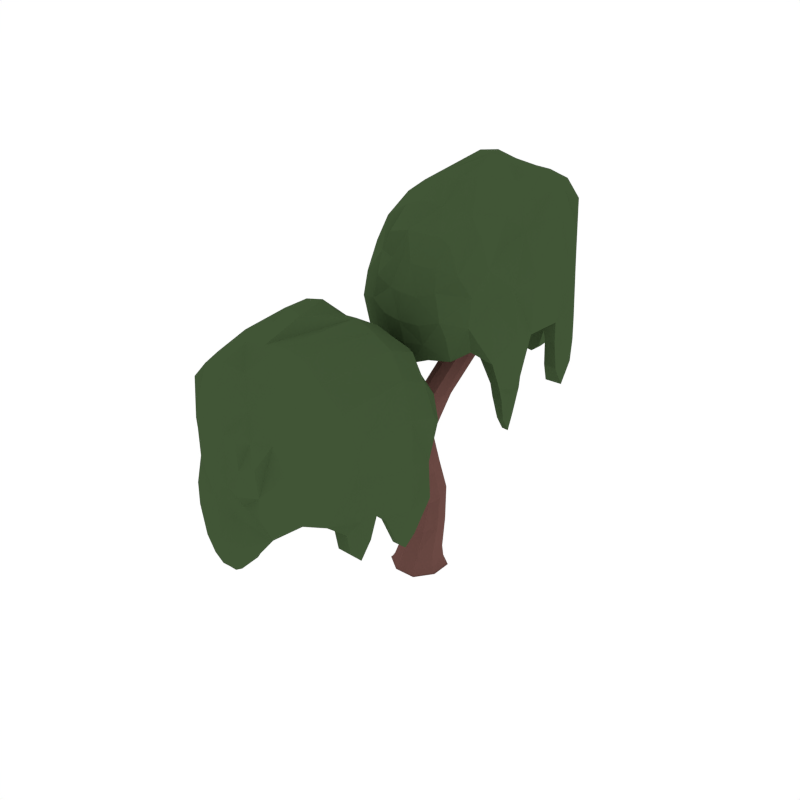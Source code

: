 # Source: Willow_5.blend  (saved by Blender 2.79.0; exported with 4.5.12 LTS)
import bpy
from mathutils import Matrix  # noqa: F401  (used for matrix-valued properties, if any)

bpy.ops.wm.read_factory_settings(use_empty=True)
scene = bpy.context.scene
scene.name = 'Scene'

# ---- collections
col_collection_1 = bpy.data.collections.new('Collection 1'); scene.collection.children.link(col_collection_1)

# ---- materials (node trees are filled in below, after node groups)
mat_wood = bpy.data.materials.new('Wood')
mat_wood.alpha_threshold = 0.0
mat_wood.diffuse_color = (0.1529, 0.07036, 0.05951, 1.0)
mat_wood.roughness = 0.5
mat_darkgreen = bpy.data.materials.new('DarkGreen')
mat_darkgreen.alpha_threshold = 0.0
mat_darkgreen.diffuse_color = (0.05316, 0.09084, 0.03697, 1.0)
mat_darkgreen.roughness = 0.5
mat_green = bpy.data.materials.new('Green')
mat_green.alpha_threshold = 0.0
mat_green.diffuse_color = (0.08744, 0.1523, 0.05986, 1.0)
mat_green.roughness = 0.5

# ---- material node trees

# ---- world
world_world = bpy.data.worlds.new('World'); scene.world = world_world
world_world.color = (1.0, 1.0, 1.0)
world_world.use_sun_shadow = False
world_world.sun_shadow_jitter_overblur = 0.0
world_world.cycles.sampling_method = 'NONE'
world_world.cycles.sample_map_resolution = 256

# ---- meshes
me_cube_046 = bpy.data.meshes.new('Cube.046')
me_cube_046.from_pydata([(0.08535, 0.03968, 0.6271), (0.001024, 0.01515, 0.001235), (0.04479, 0.03562, 1.181), (-0.1316, 0.05867, 0.02632), (0.04455, 0.1478, 0.02628), (0.1336, -0.02837, 0.02652), (-0.04249, -0.1175, 0.02656), (-0.04999, -0.1403, -0.007932), (0.1565, -0.03587, -0.007931), (0.05204, 0.1706, -0.007934), (-0.1544, 0.06616, -0.007935), (-0.0517, -0.5033, 1.057), (-0.01187, -0.1804, 0.8112), (-0.05054, -0.1298, 0.8892), (0.06381, -0.1423, 0.8614), (0.07696, -0.5433, 1.026), (0.03031, -0.4622, 1.062), (-0.01023, -0.8265, 1.531), (0.06954, -0.7325, 1.293), (-0.01573, -0.7729, 1.299), (0.0207, -0.6422, 1.319), (-0.06457, -0.6826, 1.325), (-0.0811, -1.034, 1.107), (-0.1032, 0.1045, 0.2771), (0.03761, 0.165, 0.3017), (0.1077, 0.04678, 0.2544), (-0.03308, -0.01369, 0.2298), (-0.07268, 0.06962, 0.665), (-0.02119, 0.000342, 0.5746), (0.03387, 0.109, 0.7175), (0.2647, 0.2734, 1.762), (0.1084, 0.1171, 1.131), (0.1634, 0.02572, 1.157), (0.09979, -0.05573, 1.207), (0.3188, 0.2288, 2.027), (0.3241, 0.2047, 1.768), (0.2048, 0.205, 1.794), (0.2642, 0.1362, 1.799), (0.1936, 0.1021, 1.502), (0.137, 0.1711, 1.477), (0.2561, 0.1628, 1.455), (0.1328, 0.6041, 1.709), (0.1914, 0.7274, 1.78), (0.1805, 0.6201, 1.632), (0.2063, 0.5896, 1.756), (0.254, 0.6056, 1.679), (0.2579, 0.3528, 1.505), (0.2104, 0.3594, 1.586), (0.1845, 0.3547, 1.453), (0.137, 0.3613, 1.533), (-0.009455, -0.4034, 0.9127), (0.0236, -0.2998, 1.002), (0.06551, -0.3609, 0.9437), (-0.05137, -0.3423, 0.9711), (-0.1983, -1.227, 1.167), (-0.1871, -0.9932, 1.128), (-0.1279, -1.053, 1.18), (-0.1403, -0.9739, 1.056), (-0.041, -0.6289, 0.9827), (-0.03398, -0.7556, 1.106), (-0.1008, -0.6706, 1.059), (0.02585, -0.7138, 1.03), (-0.03759, -0.1025, -0.001056), (0.07935, -0.1397, -0.007931), (0.1187, -0.02347, -0.001056), (0.1559, 0.09347, -0.007932), (0.03964, 0.1328, -0.001058), (-0.0773, 0.17, -0.007935), (-0.1166, 0.05376, -0.001057), (-0.131, -0.0517, 0.02645), (0.05509, -0.01318, 0.2304), (0.1076, 0.1212, 0.284), (-0.05004, 0.1642, 0.3013), (-0.1141, 0.06674, 0.1107), (0.03942, 0.1417, 0.1168), (0.1168, -0.006184, 0.1053), (-0.03674, -0.08116, 0.0992), (0.06783, -0.1169, 0.0266), (0.1331, 0.08192, 0.02639), (-0.06581, 0.1473, 0.02625), (-0.1538, -0.06318, -0.007934), (-0.04776, -0.1335, -0.003895), (0.1497, -0.03364, -0.003903), (0.04982, 0.1638, -0.003963), (-0.1476, 0.06393, -0.003955), (-0.01124, -0.292, 0.8622), (0.06201, -0.2502, 0.9049), (0.04084, -0.1881, 1.041), (-0.05108, -0.2389, 0.9314), (0.09891, -0.0783, 0.9671), (-0.04917, -0.1648, 0.8373), (0.03737, -0.3976, 0.9138), (0.06443, -0.3196, 0.9805), (-0.07241, -0.5753, 1.047), (-0.02277, -0.4628, 1.069), (0.02946, -0.5378, 1.144), (0.07776, -0.6257, 1.116), (-0.055, -0.5783, 1.148), (-0.01393, -0.7091, 1.14), (0.03904, -0.7757, 1.289), (0.06652, -0.6769, 1.305), (-0.06138, -0.7374, 1.314), (-0.03423, -0.6402, 1.329), (-0.02071, -0.8457, 1.468), (-0.05734, -0.778, 1.488), (0.04324, -0.8155, 1.463), (0.00661, -0.7477, 1.483), (-0.1036, 0.03048, 0.2471), (0.04504, 0.002666, 0.5786), (0.08616, 0.08418, 0.6851), (-0.03219, 0.1066, 0.7142), (-0.09169, 0.1221, 0.4777), (0.0366, 0.17, 0.5216), (0.09949, 0.07917, 0.4397), (-0.02881, 0.03134, 0.3958), (-0.07366, 0.02517, 0.6063), (-0.01842, -0.06611, 0.9945), (0.03469, -0.1738, 0.8171), (0.07142, -0.04353, 0.7799), (-0.05575, -0.02404, 0.8113), (-0.01422, -0.07935, 0.7263), (0.0507, 0.06398, 0.9129), (0.1631, 0.05505, 1.395), (0.2261, 0.122, 1.348), (0.1072, 0.1299, 1.369), (0.1664, 0.2275, 1.326), (0.0568, -0.0319, 1.205), (0.06242, 0.1007, 1.15), (0.1522, 0.09029, 1.131), (0.1449, -0.03637, 1.189), (0.3061, 0.1689, 1.972), (0.35, 0.2251, 1.956), (0.2605, 0.2206, 1.975), (0.3044, 0.2768, 1.959), (0.2195, 0.257, 1.777), (0.2584, 0.2416, 1.449), (0.2386, 0.1163, 1.486), (0.22, 0.1529, 1.803), (0.138, 0.2522, 1.475), (0.3099, 0.2555, 1.756), (0.3085, 0.1538, 1.786), (0.1501, 0.1202, 1.5), (0.2183, 0.1182, 1.609), (0.1607, 0.1869, 1.591), (0.2798, 0.1798, 1.566), (0.225, 0.2804, 1.587), (0.1822, 0.712, 1.712), (0.2374, 0.6988, 1.747), (0.1464, 0.6947, 1.77), (0.2016, 0.6816, 1.805), (0.1576, 0.5922, 1.752), (0.1424, 0.3587, 1.48), (0.233, 0.3518, 1.459), (0.2485, 0.5946, 1.73), (0.1618, 0.3618, 1.58), (0.1382, 0.6164, 1.659), (0.2292, 0.6163, 1.636), (0.2525, 0.3559, 1.558), (0.2559, 0.4797, 1.593), (0.2084, 0.4745, 1.671), (0.1825, 0.4887, 1.543), (0.1349, 0.4836, 1.622), (0.05493, -0.6168, 1.016), (0.07455, -0.4922, 1.046), (-0.04802, -0.3834, 0.934), (-0.0255, -0.3059, 1.001), (-0.01616, -0.5155, 0.9553), (0.02708, -0.3911, 1.029), (0.07145, -0.4626, 0.9825), (-0.05154, -0.4329, 1.012), (-0.2169, -1.159, 1.161), (-0.177, -1.195, 1.199), (-0.1476, -1.188, 1.148), (-0.1875, -1.153, 1.11), (-0.08824, -1.061, 1.157), (0.005676, -0.6584, 0.9875), (-0.1771, -0.9707, 1.079), (-0.08406, -0.721, 1.102), (0.01435, -0.7585, 1.08), (-0.1005, -0.9969, 1.063), (-0.08592, -0.6311, 1.009), (-0.1707, -1.026, 1.172), (-0.08278, -0.7722, 1.011), (-0.07294, -0.8807, 1.139), (-0.1385, -0.8048, 1.088), (-0.01719, -0.8482, 1.062), (-0.1143, -0.0432, -0.002839), (0.05937, -0.1002, -0.002838), (-0.05732, 0.1305, -0.002841), (0.1164, 0.07349, -0.002839), (-0.1139, -0.02596, 0.1034), (0.05942, -0.08064, 0.0994), (0.1165, 0.08651, 0.1125), (-0.05667, 0.1412, 0.1167), (0.07593, -0.1329, -0.003884), (0.1491, 0.09004, -0.003935), (-0.07389, 0.1632, -0.003973), (-0.1471, -0.05977, -0.003924), (-0.04819, -0.2759, 0.8859), (0.03406, -0.2844, 0.8665), (0.08046, -0.1871, 0.9921), (-0.01756, -0.1792, 1.014), (-0.06317, -0.6472, 1.124), (0.04819, -0.6889, 1.097), (-0.02501, -0.5364, 1.153), (0.07489, -0.5712, 1.129), (0.04283, -0.751, 1.429), (-0.03175, -0.7236, 1.447), (0.02252, -0.824, 1.418), (-0.05191, -0.7959, 1.436), (-0.0927, 0.06504, 0.4255), (0.05143, 0.03231, 0.3975), (0.09975, 0.1368, 0.4914), (-0.0429, 0.1685, 0.5204), (0.09136, 0.01482, 0.8906), (-0.05598, -0.06086, 0.7551), (-0.01331, 0.03073, 0.9169), (0.03857, -0.07505, 0.7322), (0.2082, 0.07121, 1.379), (0.1199, 0.07434, 1.393), (0.2257, 0.21, 1.346), (0.1246, 0.2196, 1.366), (0.3279, 0.1802, 1.918), (0.262, 0.1777, 1.931), (0.3277, 0.2581, 1.903), (0.261, 0.2567, 1.918), (0.1674, 0.2597, 1.562), (0.2687, 0.2511, 1.538), (0.263, 0.1326, 1.593), (0.1745, 0.1363, 1.61), (0.1514, 0.6823, 1.716), (0.2188, 0.6839, 1.699), (0.2331, 0.6641, 1.768), (0.1658, 0.6614, 1.784), (0.1597, 0.4772, 1.666), (0.1403, 0.489, 1.57), (0.2311, 0.485, 1.548), (0.2505, 0.4754, 1.644), (0.04102, -0.5302, 0.9604), (0.06968, -0.4162, 1.01), (-0.06055, -0.5039, 0.9847), (-0.02409, -0.3943, 1.032), (-0.2, -1.104, 1.117), (-0.1939, -1.138, 1.183), (-0.1382, -1.162, 1.173), (-0.1469, -1.124, 1.107), (-0.02702, -0.8859, 1.113), (-0.0377, -0.7996, 1.017), (-0.1254, -0.7719, 1.037), (-0.1213, -0.8484, 1.133), (-0.1403, -0.5912, 1.82), (0.1034, -0.6136, 1.793), (-0.09379, -0.3559, 1.6), (0.1144, -0.3654, 1.591), (-0.04646, -0.2303, 1.354), (-0.2455, -0.309, 1.465), (0.2756, -0.353, 1.475), (-0.3331, -0.5743, 1.695), (0.3152, -0.611, 1.681), (0.1588, -0.2791, 1.344), (0.1454, -0.2547, 1.134), (-0.07624, -0.2535, 1.134), (-0.2826, -0.3564, 1.23), (0.4099, -0.3547, 1.234), (-0.3931, -0.5882, 1.372), (0.4807, -0.6549, 1.376), (0.5211, -0.705, 0.9103), (-0.3932, -0.6053, 0.8955), (-0.1481, -0.8141, 1.843), (0.1041, -0.4616, 1.705), (-0.1206, -0.4705, 1.694), (-0.01419, -0.6147, 1.787), (-0.2663, -0.5763, 1.787), (0.2087, -0.6137, 1.748), (0.1222, -0.3207, 1.461), (-0.05305, -0.2812, 1.477), (0.006141, -0.372, 1.589), (-0.1759, -0.3322, 1.579), (0.2174, -0.347, 1.57), (-0.3256, -0.5908, 1.548), (0.404, -0.6235, 1.553), (0.168, -0.2418, 1.232), (-0.06952, -0.222, 1.231), (-0.3015, -0.3484, 1.372), (0.3663, -0.3394, 1.363), (-0.3122, -0.7362, 1.706), (0.05542, -0.2364, 1.353), (-0.1506, -0.2503, 1.388), (-0.2991, -0.4209, 1.613), (0.3075, -0.4366, 1.609), (0.2543, -0.2896, 1.379), (-0.4148, -0.6054, 1.155), (0.527, -0.6973, 1.161), (0.1422, -0.2951, 1.007), (-0.06496, -0.3119, 1.042), (-0.2676, -0.4018, 1.102), (0.4036, -0.3911, 1.1), (0.2616, -0.2934, 1.164), (0.03073, -0.2322, 1.127), (-0.1976, -0.282, 1.185), (-0.3307, -0.4705, 1.315), (0.4744, -0.4698, 1.319), (-0.4292, -0.7301, 1.398), (0.4701, -0.6859, 0.6648), (0.4749, -0.8412, 0.9034), (0.5045, -0.5345, 0.9018), (-0.3679, -0.6238, 0.6728), (-0.3706, -0.5215, 0.9146), (-0.3745, -0.7064, 0.9218), (-0.2619, -0.7339, 1.788), (0.206, -0.4608, 1.669), (-0.2246, -0.4405, 1.691), (-0.01297, -0.4769, 1.69), (0.1826, -0.3237, 1.465), (-0.1326, -0.2773, 1.483), (0.03821, -0.2921, 1.473), (-0.336, -0.7411, 1.576), (0.3946, -0.4498, 1.475), (-0.3457, -0.4238, 1.485), (0.2805, -0.2848, 1.266), (-0.1908, -0.2384, 1.266), (0.04478, -0.2108, 1.232), (-0.392, -0.7607, 1.113), (0.4571, -0.4875, 1.069), (-0.3659, -0.4579, 1.051), (0.2905, -0.3239, 0.9977), (-0.1808, -0.3495, 1.051), (0.03333, -0.3001, 1.008), (0.4718, -0.75, 0.7237), (0.4778, -0.6221, 0.7235), (-0.365, -0.6636, 0.7434), (-0.3607, -0.5822, 0.7413), (-0.3775, -0.6062, 0.8687), (-0.3723, -0.5461, 0.8449), (-0.3749, -0.6976, 0.8697), (-0.1367, -1.114, 1.774), (0.1059, -1.112, 1.811), (-0.09542, -1.389, 1.615), (0.1139, -1.343, 1.583), (-0.02978, -1.455, 1.346), (-0.2219, -1.376, 1.453), (0.2757, -1.368, 1.475), (-0.3086, -1.139, 1.682), (0.3299, -1.114, 1.697), (0.1606, -1.472, 1.35), (0.1444, -1.443, 1.143), (-0.04443, -1.452, 1.142), (-0.2434, -1.351, 1.231), (0.432, -1.386, 1.234), (-0.3631, -1.126, 1.369), (0.5031, -1.068, 1.381), (-0.0147, -1.462, 0.9102), (0.1122, -1.472, 0.9079), (0.4699, -1.014, 0.9777), (-0.1444, -0.9325, 1.805), (0.1029, -1.248, 1.69), (-0.1236, -1.276, 1.726), (-0.01405, -1.107, 1.789), (-0.236, -1.124, 1.739), (0.2278, -1.118, 1.792), (0.1237, -1.453, 1.482), (-0.05237, -1.424, 1.471), (0.006018, -1.364, 1.599), (-0.1758, -1.388, 1.579), (0.2107, -1.353, 1.556), (-0.3658, -1.141, 1.559), (0.4526, -1.106, 1.581), (0.1702, -1.5, 1.234), (-0.03707, -1.466, 1.234), (-0.265, -1.337, 1.365), (0.3781, -1.395, 1.368), (-0.3081, -1.012, 1.704), (0.0627, -1.45, 1.346), (-0.1264, -1.417, 1.376), (-0.2995, -1.3, 1.614), (0.2909, -1.27, 1.592), (0.2659, -1.476, 1.392), (-0.3624, -1.107, 1.155), (0.4706, -1.021, 1.161), (0.1466, -1.435, 1.055), (-0.039, -1.443, 1.054), (-0.2821, -1.353, 1.068), (0.4088, -1.337, 1.095), (0.2785, -1.479, 1.158), (0.04592, -1.444, 1.143), (-0.1399, -1.406, 1.192), (-0.3381, -1.254, 1.315), (0.4555, -1.245, 1.316), (-0.4019, -1.017, 1.395), (0.06375, -1.451, 0.7638), (-0.02361, -1.452, 0.7648), (0.04816, -1.461, 0.9089), (-0.1146, -1.459, 0.8928), (0.1994, -1.441, 0.8871), (0.4899, -1.038, 0.7835), (0.4786, -0.9111, 0.9694), (0.4867, -1.133, 0.9748), (-0.3917, -1.099, 0.7603), (-0.2494, -1.012, 1.768), (-0.02248, -0.8686, 1.852), (0.2109, -1.269, 1.68), (-0.2295, -1.288, 1.698), (-0.01296, -1.249, 1.696), (0.1853, -1.418, 1.474), (-0.1258, -1.407, 1.47), (0.03842, -1.442, 1.478), (-0.3784, -1.012, 1.588), (0.4074, -1.278, 1.482), (-0.3161, -1.28, 1.477), (0.2978, -1.484, 1.268), (-0.1369, -1.429, 1.266), (0.05836, -1.461, 1.234), (-0.3976, -0.9874, 1.11), (0.4656, -1.238, 1.06), (-0.3536, -1.249, 1.055), (0.3038, -1.423, 1.02), (-0.1885, -1.427, 1.02), (0.05038, -1.427, 1.056), (0.1141, -1.456, 0.7968), (-0.07321, -1.454, 0.8073), (0.02028, -1.453, 0.7674), (0.4841, -0.9611, 0.862), (0.4916, -1.114, 0.8629), (-0.3922, -1.029, 0.8616), (-0.388, -1.183, 0.857), (-0.4035, -1.118, 1.0), (-0.3905, -1.191, 0.9662), (-0.3843, -1.014, 0.9974), (-0.1178, -0.628, 1.233), (0.1732, -0.6228, 1.218), (-0.06336, -0.4256, 1.297), (0.1992, -0.3947, 1.288), (0.4029, -0.7093, 0.9091), (-0.3301, -0.6149, 0.9005), (-0.126, -0.8122, 1.216), (0.182, -0.4929, 1.247), (-0.1003, -0.4945, 1.246), (0.02933, -0.6263, 1.219), (-0.1969, -0.6183, 1.238), (0.3047, -0.6124, 1.217), (0.2105, -0.3365, 1.343), (-0.01022, -0.3843, 1.352), (0.0607, -0.414, 1.293), (-0.1288, -0.4332, 1.31), (0.3119, -0.3946, 1.304), (-0.2819, -0.6267, 1.156), (0.3818, -0.7038, 1.161), (0.1331, -0.4005, 1.048), (-0.05883, -0.3576, 1.068), (-0.2465, -0.4212, 1.106), (0.3762, -0.4169, 1.099), (0.4428, -0.6868, 0.6645), (0.4472, -0.8411, 0.9034), (0.401, -0.5451, 0.9017), (-0.3274, -0.6278, 0.6729), (-0.2943, -0.5487, 0.915), (-0.3222, -0.7141, 0.9216), (-0.2358, -0.733, 1.212), (0.3061, -0.4706, 1.25), (-0.1765, -0.5038, 1.264), (0.03514, -0.4854, 1.239), (0.2849, -0.3467, 1.343), (-0.08809, -0.4021, 1.351), (0.1027, -0.3771, 1.35), (-0.3221, -0.7628, 1.113), (0.3956, -0.4923, 1.06), (-0.2488, -0.5044, 1.051), (0.2582, -0.4204, 1.026), (-0.1698, -0.3731, 1.058), (0.03372, -0.3937, 1.054), (0.444, -0.7518, 0.7229), (0.4384, -0.6306, 0.7274), (-0.3375, -0.6642, 0.7438), (-0.3211, -0.5841, 0.7401), (-0.3132, -0.6155, 0.875), (-0.2994, -0.5635, 0.8498), (-0.3228, -0.7032, 0.8735), (-0.1229, -1.091, 1.206), (0.1693, -1.073, 1.229), (-0.06174, -1.256, 1.303), (0.1993, -1.309, 1.287), (-0.01152, -1.353, 0.9129), (0.1078, -1.354, 0.9118), (0.4431, -1.013, 0.9774), (-0.1295, -0.9182, 1.202), (0.1837, -1.221, 1.239), (-0.09948, -1.201, 1.25), (0.02928, -1.075, 1.218), (-0.2378, -1.104, 1.215), (0.2763, -1.076, 1.241), (0.2087, -1.313, 1.352), (-0.01094, -1.331, 1.349), (0.06075, -1.283, 1.295), (-0.1298, -1.27, 1.31), (0.3149, -1.314, 1.302), (-0.3222, -1.1, 1.156), (0.4414, -1.02, 1.161), (0.1431, -1.398, 1.059), (-0.03084, -1.378, 1.06), (-0.2098, -1.277, 1.078), (0.3717, -1.304, 1.092), (0.05911, -1.361, 0.777), (-0.02392, -1.354, 0.7687), (0.04734, -1.357, 0.9127), (-0.1039, -1.344, 0.8934), (0.1817, -1.371, 0.8984), (0.4313, -1.035, 0.7946), (0.446, -0.911, 0.9707), (0.4089, -1.132, 0.9702), (-0.2965, -1.089, 0.7633), (-0.2494, -0.9977, 1.204), (0.009797, -0.8586, 1.223), (0.3011, -1.224, 1.255), (-0.1814, -1.203, 1.261), (0.03514, -1.217, 1.239), (0.28, -1.324, 1.348), (-0.0972, -1.338, 1.344), (0.1032, -1.307, 1.354), (-0.3169, -0.9823, 1.111), (0.3926, -1.227, 1.053), (-0.2823, -1.214, 1.064), (0.2757, -1.332, 1.03), (-0.1489, -1.331, 1.027), (0.05031, -1.398, 1.059), (0.1101, -1.349, 0.8022), (-0.07525, -1.35, 0.8086), (0.01922, -1.355, 0.7739), (0.437, -0.9625, 0.8644), (0.4139, -1.113, 0.8613), (-0.3147, -1.033, 0.8651), (-0.2829, -1.163, 0.859), (-0.2957, -1.102, 0.9998), (-0.2761, -1.163, 0.9659), (-0.3211, -1.014, 0.9988), (0.2918, 0.08139, 2.37), (0.0481, 0.1038, 2.338), (0.2453, -0.1539, 2.11), (0.03706, -0.1445, 2.1), (0.198, -0.2795, 1.821), (0.397, -0.2008, 1.952), (-0.1241, -0.1568, 1.963), (0.4846, 0.06446, 2.222), (-0.1637, 0.1011, 2.207), (-0.007314, -0.2307, 1.809), (0.006111, -0.2551, 1.561), (0.2277, -0.2563, 1.561), (0.4341, -0.1534, 1.674), (-0.2584, -0.1551, 1.679), (0.5446, 0.07837, 1.842), (-0.3292, 0.1451, 1.847), (-0.3696, 0.1952, 1.298), (0.5447, 0.09551, 1.28), (0.2996, 0.3043, 2.397), (0.04742, -0.04823, 2.234), (0.2721, -0.03933, 2.221), (0.1657, 0.1049, 2.331), (0.4178, 0.06652, 2.331), (-0.05716, 0.1039, 2.285), (0.02936, -0.1892, 1.947), (0.2046, -0.2286, 1.965), (0.1454, -0.1378, 2.098), (0.3274, -0.1776, 2.086), (-0.06592, -0.1628, 2.076), (0.4772, 0.08103, 2.049), (-0.2524, 0.1137, 2.055), (-0.01654, -0.268, 1.677), (0.221, -0.2878, 1.676), (0.453, -0.1614, 1.842), (-0.2148, -0.1704, 1.832), (0.4637, 0.2264, 2.235), (0.09609, -0.2734, 1.819), (0.3021, -0.2595, 1.861), (0.4506, -0.08893, 2.126), (-0.156, -0.07323, 2.121), (-0.1028, -0.2202, 1.85), (0.5663, 0.09558, 1.586), (-0.3755, 0.1875, 1.593), (0.009296, -0.2147, 1.412), (0.2165, -0.1979, 1.453), (0.4192, -0.108, 1.524), (-0.2521, -0.1187, 1.521), (-0.1101, -0.2164, 1.596), (0.1208, -0.2777, 1.553), (0.3491, -0.2278, 1.621), (0.4822, -0.03934, 1.774), (-0.3229, -0.04003, 1.779), (0.5807, 0.2203, 1.873), (-0.3186, 0.1761, 1.008), (-0.3234, 0.3314, 1.29), (-0.353, 0.02464, 1.288), (0.5194, 0.114, 1.018), (0.5221, 0.01169, 1.303), (0.526, 0.1965, 1.311), (0.4134, 0.2241, 2.332), (-0.05447, -0.04898, 2.191), (0.3761, -0.06928, 2.217), (0.1645, -0.03288, 2.217), (-0.0311, -0.1861, 1.951), (0.2841, -0.2326, 1.973), (0.1133, -0.2177, 1.961), (0.4875, 0.2313, 2.083), (-0.243, -0.05998, 1.964), (0.4972, -0.08599, 1.975), (-0.129, -0.225, 1.717), (0.3423, -0.2714, 1.717), (0.1067, -0.299, 1.676), (0.5435, 0.2509, 1.537), (-0.3056, -0.02229, 1.485), (0.5174, -0.05195, 1.464), (-0.139, -0.1859, 1.401), (0.3324, -0.1603, 1.464), (0.1182, -0.2097, 1.412), (-0.3203, 0.2402, 1.078), (-0.3263, 0.1123, 1.078), (0.5165, 0.1538, 1.101), (0.5122, 0.07238, 1.099), (0.529, 0.09635, 1.249), (0.5238, 0.03628, 1.221), (0.5264, 0.1878, 1.25), (0.2882, 0.6045, 2.315), (0.04565, 0.6018, 2.36), (0.2469, 0.8791, 2.129), (0.03764, 0.8328, 2.09), (0.1813, 0.9452, 1.812), (0.3734, 0.8665, 1.937), (-0.1242, 0.8582, 1.964), (0.4601, 0.6289, 2.207), (-0.1784, 0.6043, 2.225), (-0.009065, 0.9622, 1.816), (0.007065, 0.9334, 1.572), (0.1959, 0.9426, 1.571), (0.3949, 0.8411, 1.676), (-0.2805, 0.8761, 1.679), (0.5147, 0.6167, 1.838), (-0.3516, 0.558, 1.852), (0.1662, 0.9519, 1.298), (0.03926, 0.9619, 1.295), (-0.3184, 0.5041, 1.377), (0.2959, 0.4227, 2.352), (0.04863, 0.7386, 2.217), (0.2751, 0.7659, 2.259), (0.1656, 0.5969, 2.333), (0.3875, 0.6138, 2.275), (-0.07627, 0.6082, 2.337), (0.02782, 0.9432, 1.971), (0.2039, 0.9145, 1.958), (0.1455, 0.8538, 2.109), (0.3273, 0.8785, 2.086), (-0.05923, 0.843, 2.059), (0.5173, 0.6313, 2.062), (-0.3011, 0.5961, 2.088), (-0.01871, 0.9902, 1.68), (0.1886, 0.9559, 1.679), (0.4165, 0.8273, 1.834), (-0.2266, 0.8853, 1.837), (0.4596, 0.5027, 2.233), (0.08881, 0.9407, 1.811), (0.278, 0.9074, 1.846), (0.451, 0.7904, 2.127), (-0.1394, 0.7598, 2.101), (-0.1144, 0.9663, 1.866), (0.5139, 0.5973, 1.586), (-0.3191, 0.5112, 1.593), (0.004949, 0.9251, 1.468), (0.1905, 0.9329, 1.467), (0.4336, 0.8437, 1.484), (-0.2573, 0.8269, 1.516), (-0.127, 0.9691, 1.59), (0.1056, 0.9344, 1.572), (0.2914, 0.8961, 1.629), (0.4896, 0.7442, 1.775), (-0.304, 0.7352, 1.776), (0.5534, 0.5077, 1.87), (0.08776, 0.9409, 1.125), (0.1751, 0.9419, 1.126), (0.1033, 0.9509, 1.296), (0.2661, 0.9487, 1.277), (-0.04786, 0.9317, 1.27), (-0.3384, 0.5277, 1.148), (-0.3271, 0.4013, 1.367), (-0.3352, 0.623, 1.374), (0.5432, 0.5893, 1.121), (0.4009, 0.5025, 2.309), (0.174, 0.3588, 2.407), (-0.05943, 0.7588, 2.205), (0.381, 0.7777, 2.226), (0.1645, 0.7389, 2.224), (-0.0338, 0.9085, 1.962), (0.2773, 0.8977, 1.957), (0.1131, 0.9325, 1.967), (0.5299, 0.5018, 2.097), (-0.2559, 0.7685, 1.972), (0.4676, 0.7705, 1.966), (-0.1463, 0.9744, 1.719), (0.2884, 0.9194, 1.717), (0.09315, 0.9509, 1.68), (0.5491, 0.4776, 1.533), (-0.3141, 0.7283, 1.474), (0.5051, 0.7392, 1.468), (-0.1523, 0.9131, 1.427), (0.34, 0.9173, 1.427), (0.1011, 0.9168, 1.469), (0.03744, 0.946, 1.164), (0.2247, 0.9438, 1.176), (0.1312, 0.9431, 1.129), (-0.3326, 0.4512, 1.241), (-0.3401, 0.6043, 1.242), (0.5437, 0.5187, 1.24), (0.5395, 0.6731, 1.235), (0.555, 0.6084, 1.404), (0.542, 0.6808, 1.364), (0.5358, 0.5042, 1.4), (0.2693, 0.1182, 1.678), (-0.0217, 0.113, 1.66), (0.2149, -0.08422, 1.753), (-0.04765, -0.1151, 1.743), (-0.2514, 0.1995, 1.296), (0.4816, 0.1051, 1.286), (0.2776, 0.3024, 1.658), (-0.03048, -0.01694, 1.695), (0.2518, -0.01533, 1.694), (0.1222, 0.1165, 1.662), (0.3484, 0.1085, 1.684), (-0.1532, 0.1026, 1.659), (-0.059, -0.1733, 1.808), (0.1617, -0.1255, 1.818), (0.09081, -0.09585, 1.749), (0.2803, -0.07666, 1.769), (-0.1604, -0.1152, 1.761), (0.4334, 0.1169, 1.587), (-0.2303, 0.194, 1.593), (0.01839, -0.1093, 1.46), (0.2103, -0.1522, 1.483), (0.398, -0.08858, 1.528), (-0.2247, -0.0929, 1.521), (-0.2912, 0.177, 1.008), (-0.2957, 0.3313, 1.29), (-0.2495, 0.03534, 1.288), (0.4789, 0.118, 1.018), (0.4458, 0.03891, 1.303), (0.4737, 0.2043, 1.311), (0.3873, 0.2231, 1.653), (-0.1546, -0.03918, 1.699), (0.328, -0.006061, 1.714), (0.1164, -0.02443, 1.685), (-0.1334, -0.1632, 1.807), (0.2396, -0.1078, 1.818), (0.0488, -0.1328, 1.816), (0.4736, 0.253, 1.537), (-0.2441, -0.01746, 1.475), (0.4004, -0.005376, 1.463), (-0.1067, -0.08939, 1.434), (0.3213, -0.1367, 1.471), (0.1178, -0.1161, 1.467), (-0.2925, 0.242, 1.077), (-0.2869, 0.1208, 1.082), (0.489, 0.1544, 1.102), (0.4727, 0.07426, 1.097), (0.4647, 0.1057, 1.256), (0.4509, 0.05373, 1.226), (0.4743, 0.1934, 1.254), (0.2744, 0.5816, 1.646), (-0.01783, 0.5631, 1.673), (0.2133, 0.7462, 1.76), (-0.04781, 0.7995, 1.742), (0.163, 0.8432, 1.301), (0.04366, 0.8444, 1.3), (-0.2916, 0.5031, 1.377), (0.281, 0.4084, 1.642), (-0.03222, 0.7109, 1.685), (0.251, 0.6913, 1.698), (0.1222, 0.5655, 1.661), (0.3893, 0.5938, 1.657), (-0.1248, 0.5666, 1.688), (-0.05716, 0.8036, 1.819), (0.1624, 0.8209, 1.815), (0.09076, 0.7729, 1.751), (0.2813, 0.7605, 1.768), (-0.1634, 0.8039, 1.759), (0.4737, 0.5903, 1.587), (-0.2898, 0.5099, 1.593), (0.008435, 0.8887, 1.473), (0.1824, 0.8682, 1.474), (0.3613, 0.7667, 1.495), (-0.2202, 0.7939, 1.512), (0.0924, 0.8516, 1.141), (0.1754, 0.8441, 1.131), (0.1042, 0.8477, 1.301), (0.2554, 0.8338, 1.278), (-0.03021, 0.861, 1.284), (-0.2798, 0.5247, 1.161), (-0.2945, 0.4012, 1.369), (-0.2574, 0.6222, 1.368), (0.448, 0.5796, 1.124), (0.4009, 0.4879, 1.644), (0.1417, 0.3488, 1.666), (-0.1496, 0.714, 1.704), (0.3329, 0.6932, 1.711), (0.1164, 0.7067, 1.685), (-0.1285, 0.8144, 1.814), (0.2487, 0.8278, 1.809), (0.0483, 0.7974, 1.82), (0.4684, 0.4725, 1.534), (-0.2411, 0.7173, 1.466), (0.4338, 0.7038, 1.478), (-0.1242, 0.8226, 1.439), (0.3004, 0.8209, 1.435), (0.1012, 0.8877, 1.473), (0.04144, 0.8392, 1.17), (0.2268, 0.8402, 1.178), (0.1323, 0.8448, 1.137), (-0.2854, 0.4526, 1.244), (-0.2624, 0.6033, 1.24), (0.4662, 0.5228, 1.245), (0.4344, 0.6533, 1.237), (0.4472, 0.5921, 1.403), (0.4276, 0.6533, 1.363), (0.4726, 0.5041, 1.402)], [], [(0, 109, 214, 118), (0, 118, 217, 108), (0, 108, 211, 113), (0, 113, 212, 109), (1, 64, 187, 62), (1, 62, 186, 68), (1, 68, 188, 66), (1, 66, 189, 64), (2, 127, 216, 116), (2, 116, 201, 126), (2, 126, 219, 124), (2, 124, 221, 127), (3, 79, 196, 84), (3, 84, 197, 69), (3, 69, 190, 73), (3, 73, 193, 79), (4, 78, 195, 83), (4, 83, 196, 79), (4, 79, 193, 74), (4, 74, 192, 78), (5, 77, 194, 82), (5, 82, 195, 78), (5, 78, 192, 75), (5, 75, 191, 77), (6, 69, 197, 81), (6, 81, 194, 77), (6, 77, 191, 76), (6, 76, 190, 69), (7, 80, 186, 62), (7, 62, 187, 63), (7, 63, 194, 81), (7, 81, 197, 80), (8, 63, 187, 64), (8, 64, 189, 65), (8, 65, 195, 82), (8, 82, 194, 63), (9, 65, 189, 66), (9, 66, 188, 67), (9, 67, 196, 83), (9, 83, 195, 65), (10, 67, 188, 68), (10, 68, 186, 80), (10, 80, 197, 84), (10, 84, 196, 67), (11, 169, 240, 93), (11, 93, 202, 97), (11, 97, 204, 94), (11, 94, 241, 169), (12, 120, 217, 117), (12, 117, 199, 85), (12, 85, 198, 90), (12, 90, 215, 120), (13, 119, 215, 90), (13, 90, 198, 88), (13, 88, 201, 116), (13, 116, 216, 119), (14, 118, 214, 89), (14, 89, 200, 86), (14, 86, 199, 117), (14, 117, 217, 118), (15, 168, 239, 163), (15, 163, 205, 96), (15, 96, 203, 162), (15, 162, 238, 168), (16, 167, 241, 94), (16, 94, 204, 95), (16, 95, 205, 163), (16, 163, 239, 167), (17, 104, 209, 103), (17, 103, 208, 105), (17, 105, 206, 106), (17, 106, 207, 104), (18, 99, 203, 96), (18, 96, 205, 100), (18, 100, 206, 105), (18, 105, 208, 99), (19, 101, 202, 98), (19, 98, 203, 99), (19, 99, 208, 103), (19, 103, 209, 101), (20, 100, 205, 95), (20, 95, 204, 102), (20, 102, 207, 106), (20, 106, 206, 100), (21, 102, 204, 97), (21, 97, 202, 101), (21, 101, 209, 104), (21, 104, 207, 102), (22, 179, 247, 185), (22, 185, 246, 174), (22, 174, 244, 172), (22, 172, 245, 179), (23, 72, 193, 73), (23, 73, 190, 107), (23, 107, 210, 111), (23, 111, 213, 72), (24, 71, 192, 74), (24, 74, 193, 72), (24, 72, 213, 112), (24, 112, 212, 71), (25, 70, 191, 75), (25, 75, 192, 71), (25, 71, 212, 113), (25, 113, 211, 70), (26, 107, 190, 76), (26, 76, 191, 70), (26, 70, 211, 114), (26, 114, 210, 107), (27, 111, 210, 115), (27, 115, 215, 119), (27, 119, 216, 110), (27, 110, 213, 111), (28, 108, 217, 120), (28, 120, 215, 115), (28, 115, 210, 114), (28, 114, 211, 108), (29, 110, 216, 121), (29, 121, 214, 109), (29, 109, 212, 112), (29, 112, 213, 110), (30, 139, 227, 145), (30, 145, 226, 134), (30, 134, 225, 133), (30, 133, 224, 139), (31, 128, 214, 121), (31, 121, 216, 127), (31, 127, 221, 125), (31, 125, 220, 128), (32, 129, 200, 89), (32, 89, 214, 128), (32, 128, 220, 123), (32, 123, 218, 129), (33, 126, 201, 87), (33, 87, 200, 129), (33, 129, 218, 122), (33, 122, 219, 126), (34, 133, 225, 132), (34, 132, 223, 130), (34, 130, 222, 131), (34, 131, 224, 133), (35, 140, 228, 144), (35, 144, 227, 139), (35, 139, 224, 131), (35, 131, 222, 140), (36, 134, 226, 143), (36, 143, 229, 137), (36, 137, 223, 132), (36, 132, 225, 134), (37, 137, 229, 142), (37, 142, 228, 140), (37, 140, 222, 130), (37, 130, 223, 137), (38, 141, 219, 122), (38, 122, 218, 136), (38, 136, 228, 142), (38, 142, 229, 141), (39, 138, 221, 124), (39, 124, 219, 141), (39, 141, 229, 143), (39, 143, 226, 138), (40, 136, 218, 123), (40, 123, 220, 135), (40, 135, 227, 144), (40, 144, 228, 136), (41, 155, 235, 161), (41, 161, 234, 150), (41, 150, 233, 148), (41, 148, 230, 155), (42, 147, 231, 146), (42, 146, 230, 148), (42, 148, 233, 149), (42, 149, 232, 147), (43, 156, 236, 160), (43, 160, 235, 155), (43, 155, 230, 146), (43, 146, 231, 156), (44, 150, 234, 159), (44, 159, 237, 153), (44, 153, 232, 149), (44, 149, 233, 150), (45, 153, 237, 158), (45, 158, 236, 156), (45, 156, 231, 147), (45, 147, 232, 153), (46, 157, 227, 135), (46, 135, 220, 152), (46, 152, 236, 158), (46, 158, 237, 157), (47, 154, 226, 145), (47, 145, 227, 157), (47, 157, 237, 159), (47, 159, 234, 154), (48, 152, 220, 125), (48, 125, 221, 151), (48, 151, 235, 160), (48, 160, 236, 152), (49, 151, 221, 138), (49, 138, 226, 154), (49, 154, 234, 161), (49, 161, 235, 151), (50, 85, 199, 91), (50, 91, 238, 166), (50, 166, 240, 164), (50, 164, 198, 85), (51, 87, 201, 165), (51, 165, 241, 167), (51, 167, 239, 92), (51, 92, 200, 87), (52, 86, 200, 92), (52, 92, 239, 168), (52, 168, 238, 91), (52, 91, 199, 86), (53, 88, 198, 164), (53, 164, 240, 169), (53, 169, 241, 165), (53, 165, 201, 88), (54, 173, 245, 172), (54, 172, 244, 171), (54, 171, 243, 170), (54, 170, 242, 173), (55, 181, 249, 184), (55, 184, 248, 176), (55, 176, 242, 170), (55, 170, 243, 181), (56, 174, 246, 183), (56, 183, 249, 181), (56, 181, 243, 171), (56, 171, 244, 174), (57, 176, 248, 182), (57, 182, 247, 179), (57, 179, 245, 173), (57, 173, 242, 176), (58, 180, 240, 166), (58, 166, 238, 175), (58, 175, 247, 182), (58, 182, 248, 180), (59, 178, 203, 98), (59, 98, 202, 177), (59, 177, 249, 183), (59, 183, 246, 178), (60, 177, 202, 93), (60, 93, 240, 180), (60, 180, 248, 184), (60, 184, 249, 177), (61, 175, 238, 162), (61, 162, 203, 178), (61, 178, 246, 185), (61, 185, 247, 175), (322, 412, 388, 302), (316, 406, 371, 285), (250, 268, 399, 271), (250, 272, 309, 268), (250, 270, 311, 272), (250, 271, 312, 270), (268, 354, 399), (336, 359, 273, 251), (251, 269, 312, 271), (251, 273, 310, 269), (252, 270, 312, 276), (252, 277, 311, 270), (252, 275, 314, 277), (252, 276, 315, 275), (253, 269, 310, 278), (253, 276, 312, 269), (253, 274, 315, 276), (253, 278, 313, 274), (302, 388, 406, 316), (254, 275, 315, 286), (254, 287, 314, 275), (254, 282, 320, 287), (254, 286, 321, 282), (309, 398, 354, 268), (255, 277, 314, 287), (255, 288, 311, 277), (255, 283, 318, 288), (256, 278, 310, 289), (256, 290, 313, 278), (256, 284, 319, 290), (256, 289, 317, 284), (257, 272, 311, 288), (257, 285, 309, 272), (257, 279, 316, 285), (257, 288, 318, 279), (343, 366, 280, 258), (258, 289, 310, 273), (258, 280, 317, 289), (350, 265, 280, 366), (259, 274, 313, 290), (259, 286, 315, 274), (259, 281, 321, 286), (259, 290, 319, 281), (260, 281, 319, 297), (260, 298, 321, 281), (260, 293, 327, 298), (260, 297, 325, 293), (261, 282, 321, 298), (261, 299, 320, 282), (261, 294, 326, 299), (261, 298, 327, 294), (262, 300, 318, 283), (262, 295, 324, 300), (262, 299, 326, 295), (263, 284, 317, 301), (263, 297, 319, 284), (263, 296, 325, 297), (263, 301, 323, 296), (264, 279, 318, 300), (264, 302, 316, 279), (350, 378, 292, 265), (265, 301, 317, 280), (265, 292, 323, 301), (378, 353, 395, 304, 266, 292), (266, 305, 323, 292), (266, 303, 329, 305), (266, 304, 328, 303), (267, 291, 324, 307), (267, 308, 322, 291), (332, 306, 330, 334), (332, 333, 331, 306), (264, 291, 322, 302), (267, 332, 334, 308), (300, 324, 291, 264), (307, 333, 332, 267), (262, 283, 320, 299), (283, 255, 287, 320), (285, 371, 398, 309), (336, 251, 271, 399, 357), (335, 357, 399, 354), (335, 354, 398, 358), (335, 358, 401, 356), (335, 356, 402, 357), (336, 357, 402, 355), (336, 355, 400, 359), (337, 362, 402, 356), (337, 356, 401, 363), (337, 363, 404, 361), (337, 361, 405, 362), (338, 364, 400, 355), (338, 355, 402, 362), (338, 362, 405, 360), (338, 360, 403, 364), (339, 372, 405, 361), (339, 361, 404, 373), (339, 373, 410, 368), (339, 368, 411, 372), (340, 373, 404, 363), (340, 363, 401, 374), (340, 374, 408, 369), (341, 375, 400, 364), (341, 364, 403, 376), (341, 376, 409, 370), (341, 370, 407, 375), (342, 374, 401, 358), (342, 358, 398, 371), (342, 371, 406, 365), (342, 365, 408, 374), (343, 359, 400, 375), (343, 375, 407, 366), (344, 376, 403, 360), (344, 360, 405, 372), (344, 372, 411, 367), (344, 367, 409, 376), (345, 383, 409, 367), (345, 367, 411, 384), (345, 384, 417, 379), (345, 379, 415, 383), (346, 384, 411, 368), (346, 368, 410, 385), (346, 385, 416, 380), (346, 380, 417, 384), (347, 369, 408, 386), (347, 386, 414, 381), (347, 381, 416, 385), (348, 387, 407, 370), (348, 370, 409, 383), (348, 383, 415, 382), (348, 382, 413, 387), (349, 386, 408, 365), (349, 365, 406, 388), (350, 366, 407, 387), (350, 387, 413, 378), (351, 391, 417, 380), (351, 380, 416, 392), (351, 392, 419, 390), (351, 390, 420, 391), (352, 393, 415, 379), (352, 379, 417, 391), (352, 391, 420, 389), (352, 389, 418, 393), (353, 378, 413, 396), (353, 396, 422, 394), (353, 394, 421, 395), (377, 425, 426, 414), (425, 427, 423, 397), (425, 397, 424, 426), (349, 388, 412, 377), (386, 349, 377, 414), (347, 385, 410, 369), (369, 410, 373, 340), (412, 427, 425, 377), (343, 258, 273, 359), (428, 437, 511, 434), (428, 434, 457, 438), (428, 438, 459, 436), (428, 436, 460, 437), (434, 511, 484), (478, 429, 439, 489), (429, 437, 460, 435), (429, 435, 458, 439), (430, 442, 460, 436), (430, 436, 459, 443), (430, 443, 462, 441), (430, 441, 463, 442), (431, 444, 458, 435), (431, 435, 460, 442), (431, 442, 463, 440), (431, 440, 461, 444), (459, 466, 449, 443), (441, 448, 469, 463), (457, 434, 484, 510), (467, 450, 444, 461), (443, 449, 468, 462), (464, 445, 438, 457), (444, 450, 465, 458), (465, 446, 439, 458), (438, 445, 466, 459), (463, 469, 447, 440), (491, 498, 522, 516), (440, 447, 467, 461), (496, 446, 432, 452, 507, 483), (432, 446, 465, 453), (432, 453, 471, 451), (432, 451, 470, 452), (433, 455, 466, 445), (433, 445, 464, 456), (474, 476, 472, 454), (474, 454, 473, 475), (433, 456, 476, 474), (455, 433, 474, 475), (478, 487, 511, 437, 429), (477, 484, 511, 487), (477, 488, 510, 484), (477, 486, 513, 488), (477, 487, 514, 486), (478, 485, 514, 487), (478, 489, 512, 485), (479, 486, 514, 492), (479, 493, 513, 486), (479, 491, 516, 493), (479, 492, 517, 491), (480, 485, 512, 494), (480, 492, 514, 485), (480, 490, 517, 492), (480, 494, 515, 490), (493, 499, 520, 513), (517, 523, 498, 491), (494, 500, 521, 515), (516, 522, 499, 493), (488, 495, 518, 510), (519, 500, 494, 512), (489, 496, 519, 512), (513, 520, 495, 488), (439, 446, 496, 489), (464, 457, 510, 518), (521, 497, 490, 515), (481, 498, 523, 503), (481, 504, 522, 498), (481, 502, 525, 504), (481, 503, 526, 502), (482, 497, 521, 505), (482, 503, 523, 497), (482, 501, 526, 503), (482, 505, 524, 501), (483, 508, 519, 496), (483, 506, 528, 508), (483, 507, 527, 506), (495, 520, 532, 531), (531, 509, 529, 533), (531, 532, 530, 509), (462, 468, 448, 441), (518, 495, 531, 533), (490, 497, 523, 517), (327, 293, 447, 469), (293, 325, 467, 447), (326, 294, 448, 468), (294, 327, 469, 448), (324, 295, 449, 466), (295, 326, 468, 449), (325, 296, 450, 467), (296, 323, 465, 450), (329, 303, 451, 471), (303, 328, 470, 451), (328, 304, 452, 470), (323, 305, 453, 465), (305, 329, 471, 453), (330, 306, 454, 472), (306, 331, 473, 454), (307, 324, 466, 455), (322, 308, 456, 464), (334, 330, 472, 476), (331, 333, 475, 473), (308, 334, 476, 456), (333, 307, 455, 475), (381, 414, 520, 499), (416, 381, 499, 522), (382, 415, 521, 500), (413, 382, 500, 519), (389, 420, 526, 501), (418, 389, 501, 524), (390, 419, 525, 502), (420, 390, 502, 526), (392, 416, 522, 504), (419, 392, 504, 525), (393, 418, 524, 505), (415, 393, 505, 521), (394, 422, 528, 506), (421, 394, 506, 527), (395, 421, 527, 507), (304, 395, 507, 452), (396, 413, 519, 508), (422, 396, 508, 528), (397, 423, 529, 509), (424, 397, 509, 530), (423, 427, 533, 529), (426, 424, 530, 532), (427, 412, 518, 533), (414, 426, 532, 520), (412, 322, 464, 518), (606, 696, 672, 586), (600, 690, 655, 569), (534, 552, 683, 555), (534, 556, 593, 552), (534, 554, 595, 556), (534, 555, 596, 554), (552, 638, 683), (620, 643, 557, 535), (535, 553, 596, 555), (535, 557, 594, 553), (536, 554, 596, 560), (536, 561, 595, 554), (536, 559, 598, 561), (536, 560, 599, 559), (537, 553, 594, 562), (537, 560, 596, 553), (537, 558, 599, 560), (537, 562, 597, 558), (586, 672, 690, 600), (538, 559, 599, 570), (538, 571, 598, 559), (538, 566, 604, 571), (538, 570, 605, 566), (593, 682, 638, 552), (539, 561, 598, 571), (539, 572, 595, 561), (539, 567, 602, 572), (540, 562, 594, 573), (540, 574, 597, 562), (540, 568, 603, 574), (540, 573, 601, 568), (541, 556, 595, 572), (541, 569, 593, 556), (541, 563, 600, 569), (541, 572, 602, 563), (627, 650, 564, 542), (542, 573, 594, 557), (542, 564, 601, 573), (634, 549, 564, 650), (543, 558, 597, 574), (543, 570, 599, 558), (543, 565, 605, 570), (543, 574, 603, 565), (544, 565, 603, 581), (544, 582, 605, 565), (544, 577, 611, 582), (544, 581, 609, 577), (545, 566, 605, 582), (545, 583, 604, 566), (545, 578, 610, 583), (545, 582, 611, 578), (546, 584, 602, 567), (546, 579, 608, 584), (546, 583, 610, 579), (547, 568, 601, 585), (547, 581, 603, 568), (547, 580, 609, 581), (547, 585, 607, 580), (548, 563, 602, 584), (548, 586, 600, 563), (634, 662, 576, 549), (549, 585, 601, 564), (549, 576, 607, 585), (662, 637, 679, 588, 550, 576), (550, 589, 607, 576), (550, 587, 613, 589), (550, 588, 612, 587), (551, 575, 608, 591), (551, 592, 606, 575), (616, 590, 614, 618), (616, 617, 615, 590), (548, 575, 606, 586), (551, 616, 618, 592), (584, 608, 575, 548), (591, 617, 616, 551), (546, 567, 604, 583), (567, 539, 571, 604), (569, 655, 682, 593), (620, 535, 555, 683, 641), (619, 641, 683, 638), (619, 638, 682, 642), (619, 642, 685, 640), (619, 640, 686, 641), (620, 641, 686, 639), (620, 639, 684, 643), (621, 646, 686, 640), (621, 640, 685, 647), (621, 647, 688, 645), (621, 645, 689, 646), (622, 648, 684, 639), (622, 639, 686, 646), (622, 646, 689, 644), (622, 644, 687, 648), (623, 656, 689, 645), (623, 645, 688, 657), (623, 657, 694, 652), (623, 652, 695, 656), (624, 657, 688, 647), (624, 647, 685, 658), (624, 658, 692, 653), (625, 659, 684, 648), (625, 648, 687, 660), (625, 660, 693, 654), (625, 654, 691, 659), (626, 658, 685, 642), (626, 642, 682, 655), (626, 655, 690, 649), (626, 649, 692, 658), (627, 643, 684, 659), (627, 659, 691, 650), (628, 660, 687, 644), (628, 644, 689, 656), (628, 656, 695, 651), (628, 651, 693, 660), (629, 667, 693, 651), (629, 651, 695, 668), (629, 668, 701, 663), (629, 663, 699, 667), (630, 668, 695, 652), (630, 652, 694, 669), (630, 669, 700, 664), (630, 664, 701, 668), (631, 653, 692, 670), (631, 670, 698, 665), (631, 665, 700, 669), (632, 671, 691, 654), (632, 654, 693, 667), (632, 667, 699, 666), (632, 666, 697, 671), (633, 670, 692, 649), (633, 649, 690, 672), (634, 650, 691, 671), (634, 671, 697, 662), (635, 675, 701, 664), (635, 664, 700, 676), (635, 676, 703, 674), (635, 674, 704, 675), (636, 677, 699, 663), (636, 663, 701, 675), (636, 675, 704, 673), (636, 673, 702, 677), (637, 662, 697, 680), (637, 680, 706, 678), (637, 678, 705, 679), (661, 709, 710, 698), (709, 711, 707, 681), (709, 681, 708, 710), (633, 672, 696, 661), (670, 633, 661, 698), (631, 669, 694, 653), (653, 694, 657, 624), (696, 711, 709, 661), (627, 542, 557, 643), (712, 721, 795, 718), (712, 718, 741, 722), (712, 722, 743, 720), (712, 720, 744, 721), (718, 795, 768), (762, 713, 723, 773), (713, 721, 744, 719), (713, 719, 742, 723), (714, 726, 744, 720), (714, 720, 743, 727), (714, 727, 746, 725), (714, 725, 747, 726), (715, 728, 742, 719), (715, 719, 744, 726), (715, 726, 747, 724), (715, 724, 745, 728), (743, 750, 733, 727), (725, 732, 753, 747), (741, 718, 768, 794), (751, 734, 728, 745), (727, 733, 752, 746), (748, 729, 722, 741), (728, 734, 749, 742), (749, 730, 723, 742), (722, 729, 750, 743), (747, 753, 731, 724), (775, 782, 806, 800), (724, 731, 751, 745), (780, 730, 716, 736, 791, 767), (716, 730, 749, 737), (716, 737, 755, 735), (716, 735, 754, 736), (717, 739, 750, 729), (717, 729, 748, 740), (758, 760, 756, 738), (758, 738, 757, 759), (717, 740, 760, 758), (739, 717, 758, 759), (762, 771, 795, 721, 713), (761, 768, 795, 771), (761, 772, 794, 768), (761, 770, 797, 772), (761, 771, 798, 770), (762, 769, 798, 771), (762, 773, 796, 769), (763, 770, 798, 776), (763, 777, 797, 770), (763, 775, 800, 777), (763, 776, 801, 775), (764, 769, 796, 778), (764, 776, 798, 769), (764, 774, 801, 776), (764, 778, 799, 774), (777, 783, 804, 797), (801, 807, 782, 775), (778, 784, 805, 799), (800, 806, 783, 777), (772, 779, 802, 794), (803, 784, 778, 796), (773, 780, 803, 796), (797, 804, 779, 772), (723, 730, 780, 773), (748, 741, 794, 802), (805, 781, 774, 799), (765, 782, 807, 787), (765, 788, 806, 782), (765, 786, 809, 788), (765, 787, 810, 786), (766, 781, 805, 789), (766, 787, 807, 781), (766, 785, 810, 787), (766, 789, 808, 785), (767, 792, 803, 780), (767, 790, 812, 792), (767, 791, 811, 790), (779, 804, 816, 815), (815, 793, 813, 817), (815, 816, 814, 793), (746, 752, 732, 725), (802, 779, 815, 817), (774, 781, 807, 801), (611, 577, 731, 753), (577, 609, 751, 731), (610, 578, 732, 752), (578, 611, 753, 732), (608, 579, 733, 750), (579, 610, 752, 733), (609, 580, 734, 751), (580, 607, 749, 734), (613, 587, 735, 755), (587, 612, 754, 735), (612, 588, 736, 754), (607, 589, 737, 749), (589, 613, 755, 737), (614, 590, 738, 756), (590, 615, 757, 738), (591, 608, 750, 739), (606, 592, 740, 748), (618, 614, 756, 760), (615, 617, 759, 757), (592, 618, 760, 740), (617, 591, 739, 759), (665, 698, 804, 783), (700, 665, 783, 806), (666, 699, 805, 784), (697, 666, 784, 803), (673, 704, 810, 785), (702, 673, 785, 808), (674, 703, 809, 786), (704, 674, 786, 810), (676, 700, 806, 788), (703, 676, 788, 809), (677, 702, 808, 789), (699, 677, 789, 805), (678, 706, 812, 790), (705, 678, 790, 811), (679, 705, 811, 791), (588, 679, 791, 736), (680, 697, 803, 792), (706, 680, 792, 812), (681, 707, 813, 793), (708, 681, 793, 814), (707, 711, 817, 813), (710, 708, 814, 816), (711, 696, 802, 817), (698, 710, 816, 804), (696, 606, 748, 802)])
me_cube_046.polygons.foreach_set('material_index', [0, 0, 0, 0, 0, 0, 0, 0, 0, 0, 0, 0, 0, 0, 0, 0, 0, 0, 0, 0, 0, 0, 0, 0, 0, 0, 0, 0, 0, 0, 0, 0, 0, 0, 0, 0, 0, 0, 0, 0, 0, 0, 0, 0, 0, 0, 0, 0, 0, 0, 0, 0, 0, 0, 0, 0, 0, 0, 0, 0, 0, 0, 0, 0, 0, 0, 0, 0, 0, 0, 0, 0, 0, 0, 0, 0, 0, 0, 0, 0, 0, 0, 0, 0, 0, 0, 0, 0, 0, 0, 0, 0, 0, 0, 0, 0, 0, 0, 0, 0, 0, 0, 0, 0, 0, 0, 0, 0, 0, 0, 0, 0, 0, 0, 0, 0, 0, 0, 0, 0, 0, 0, 0, 0, 0, 0, 0, 0, 0, 0, 0, 0, 0, 0, 0, 0, 0, 0, 0, 0, 0, 0, 0, 0, 0, 0, 0, 0, 0, 0, 0, 0, 0, 0, 0, 0, 0, 0, 0, 0, 0, 0, 0, 0, 0, 0, 0, 0, 0, 0, 0, 0, 0, 0, 0, 0, 0, 0, 0, 0, 0, 0, 0, 0, 0, 0, 0, 0, 0, 0, 0, 0, 0, 0, 0, 0, 0, 0, 0, 0, 0, 0, 0, 0, 0, 0, 0, 0, 0, 0, 0, 0, 0, 0, 0, 0, 0, 0, 0, 0, 0, 0, 0, 0, 0, 0, 0, 0, 0, 0, 0, 0, 0, 0, 0, 0, 0, 0, 0, 0, 0, 0, 0, 0, 0, 0, 0, 0, 1, 1, 1, 1, 1, 1, 1, 1, 1, 1, 1, 1, 1, 1, 1, 1, 1, 1, 1, 1, 1, 1, 1, 1, 1, 1, 1, 1, 1, 1, 1, 1, 1, 1, 1, 1, 1, 1, 1, 1, 1, 1, 1, 1, 1, 1, 1, 1, 1, 1, 1, 1, 1, 1, 1, 1, 1, 1, 1, 1, 1, 1, 1, 1, 1, 1, 1, 1, 1, 1, 1, 1, 1, 1, 1, 1, 1, 1, 1, 1, 1, 1, 1, 1, 1, 1, 1, 1, 1, 1, 1, 1, 1, 1, 1, 1, 1, 1, 1, 1, 1, 1, 1, 1, 1, 1, 1, 1, 1, 1, 1, 1, 1, 1, 1, 1, 1, 1, 1, 1, 1, 1, 1, 1, 1, 1, 1, 1, 1, 1, 1, 1, 1, 1, 1, 1, 1, 1, 1, 1, 1, 1, 1, 1, 1, 1, 1, 1, 1, 1, 1, 1, 1, 1, 1, 1, 1, 1, 1, 1, 1, 1, 1, 1, 1, 1, 1, 1, 1, 1, 1, 1, 1, 1, 1, 1, 1, 1, 1, 1, 1, 1, 1, 1, 1, 1, 1, 1, 1, 1, 1, 1, 1, 1, 1, 1, 1, 1, 1, 1, 1, 1, 1, 1, 1, 1, 1, 1, 1, 1, 1, 1, 1, 1, 1, 1, 1, 1, 1, 1, 1, 1, 1, 1, 1, 1, 1, 1, 1, 1, 1, 1, 1, 1, 1, 1, 1, 1, 1, 1, 1, 1, 1, 1, 1, 1, 1, 1, 1, 1, 1, 1, 1, 1, 1, 1, 1, 1, 1, 1, 1, 1, 1, 1, 1, 1, 1, 1, 1, 1, 1, 1, 1, 1, 1, 1, 1, 1, 1, 1, 1, 1, 1, 1, 1, 1, 1, 1, 1, 1, 1, 1, 1, 1, 1, 1, 1, 1, 1, 1, 1, 1, 1, 1, 1, 1, 1, 1, 1, 1, 1, 1, 1, 1, 1, 1, 1, 1, 1, 1, 1, 1, 1, 1, 1, 1, 1, 1, 1, 1, 1, 1, 1, 1, 1, 1, 1, 1, 1, 1, 1, 1, 1, 1, 1, 1, 1, 1, 1, 1, 1, 1, 1, 1, 1, 1, 1, 1, 1, 1, 1, 1, 1, 1, 1, 1, 1, 1, 1, 1, 1, 1, 1, 1, 1, 1, 1, 1, 1, 1, 1, 1, 1, 1, 1, 1, 1, 1, 1, 1, 1, 1, 1, 1, 1, 1, 1, 1, 1, 1, 1, 1, 1, 1, 1, 1, 1, 1, 1, 1, 1, 1, 1, 1, 1, 1, 1, 1, 1, 1, 1, 1, 1, 1, 1, 1, 1, 1, 1, 1, 1, 1, 1, 1, 1, 1, 1, 1, 1, 1, 1, 1, 1, 1, 1, 1, 1, 1, 1, 1, 1, 1, 1, 1, 1, 1, 1, 1, 1, 1, 1, 1, 1, 1, 1, 1, 1, 1, 1, 1, 1, 1, 1, 1, 1, 1, 1, 1, 1, 1, 1, 1, 1, 1, 1, 1, 1, 1, 1, 1, 1, 1, 1, 1, 1, 1, 1, 1, 1, 1, 1, 1, 1, 1, 1, 1, 1, 1, 1, 1, 1, 1, 1, 1, 1, 1, 1, 1, 1, 1, 1, 1, 1, 1, 1, 1, 1, 1, 1, 1, 1, 1, 1, 1, 1, 1, 1, 1, 1, 1, 1, 1, 1, 1, 1, 1, 1, 1, 1, 1, 1, 1, 1, 1, 1, 1, 1, 1, 1, 1])
me_cube_046.materials.append(mat_wood)
me_cube_046.materials.append(mat_darkgreen)
me_cube_046.materials.append(mat_green)
me_cube_046.use_remesh_preserve_volume = False
me_cube_046.use_remesh_preserve_attributes = False
me_cube_046.use_mirror_vertex_groups = False
me_cube_046.update()

# ---- objects
ob_willow_5 = bpy.data.objects.new('Willow_5', me_cube_046)

# ---- transforms, parenting, visibility, modifiers, constraints
ob_willow_5.location = (0.0, 0.0, 0.0)
ob_willow_5.lineart.crease_threshold = 0.0

# ---- collection membership
col_collection_1.objects.link(ob_willow_5)

# ---- scene / render settings (as saved in the file)
scene.frame_start = 1; scene.frame_end = 250; scene.frame_set(0)
scene.render.engine = 'CYCLES'
scene.render.resolution_x = 1000
scene.render.resolution_y = 1000
scene.render.dither_intensity = 0.0
scene.cycles.samples = 200
scene.cycles.sampling_pattern = 'TABULATED_SOBOL'
scene.cycles.light_sampling_threshold = 0.0
scene.cycles.use_adaptive_sampling = False
scene.cycles.use_light_tree = False
scene.cycles.caustics_reflective = False
scene.cycles.caustics_refractive = False
scene.cycles.blur_glossy = 0.0
scene.cycles.max_bounces = 2
scene.cycles.pixel_filter_type = 'GAUSSIAN'
scene.cycles.sample_clamp_indirect = 0.0
scene.view_settings.view_transform = 'Standard'
bpy.context.view_layer.update()

# ---- added for rendering (the .blend has no active camera): camera
cam_auto = bpy.data.cameras.new('AutoCamera')
cam_auto.lens = 50.0
cam_auto.sensor_width = 36.0
cam_auto.clip_end = 1000.0
ob_auto_camera = bpy.data.objects.new('AutoCamera', cam_auto)
scene.collection.objects.link(ob_auto_camera)
ob_auto_camera.location = (3.41869, -4.26642, 3.87402)
ob_auto_camera.rotation_euler = (1.09748, -7.21219e-08, 0.694738)
scene.camera = ob_auto_camera
bpy.context.view_layer.update()
